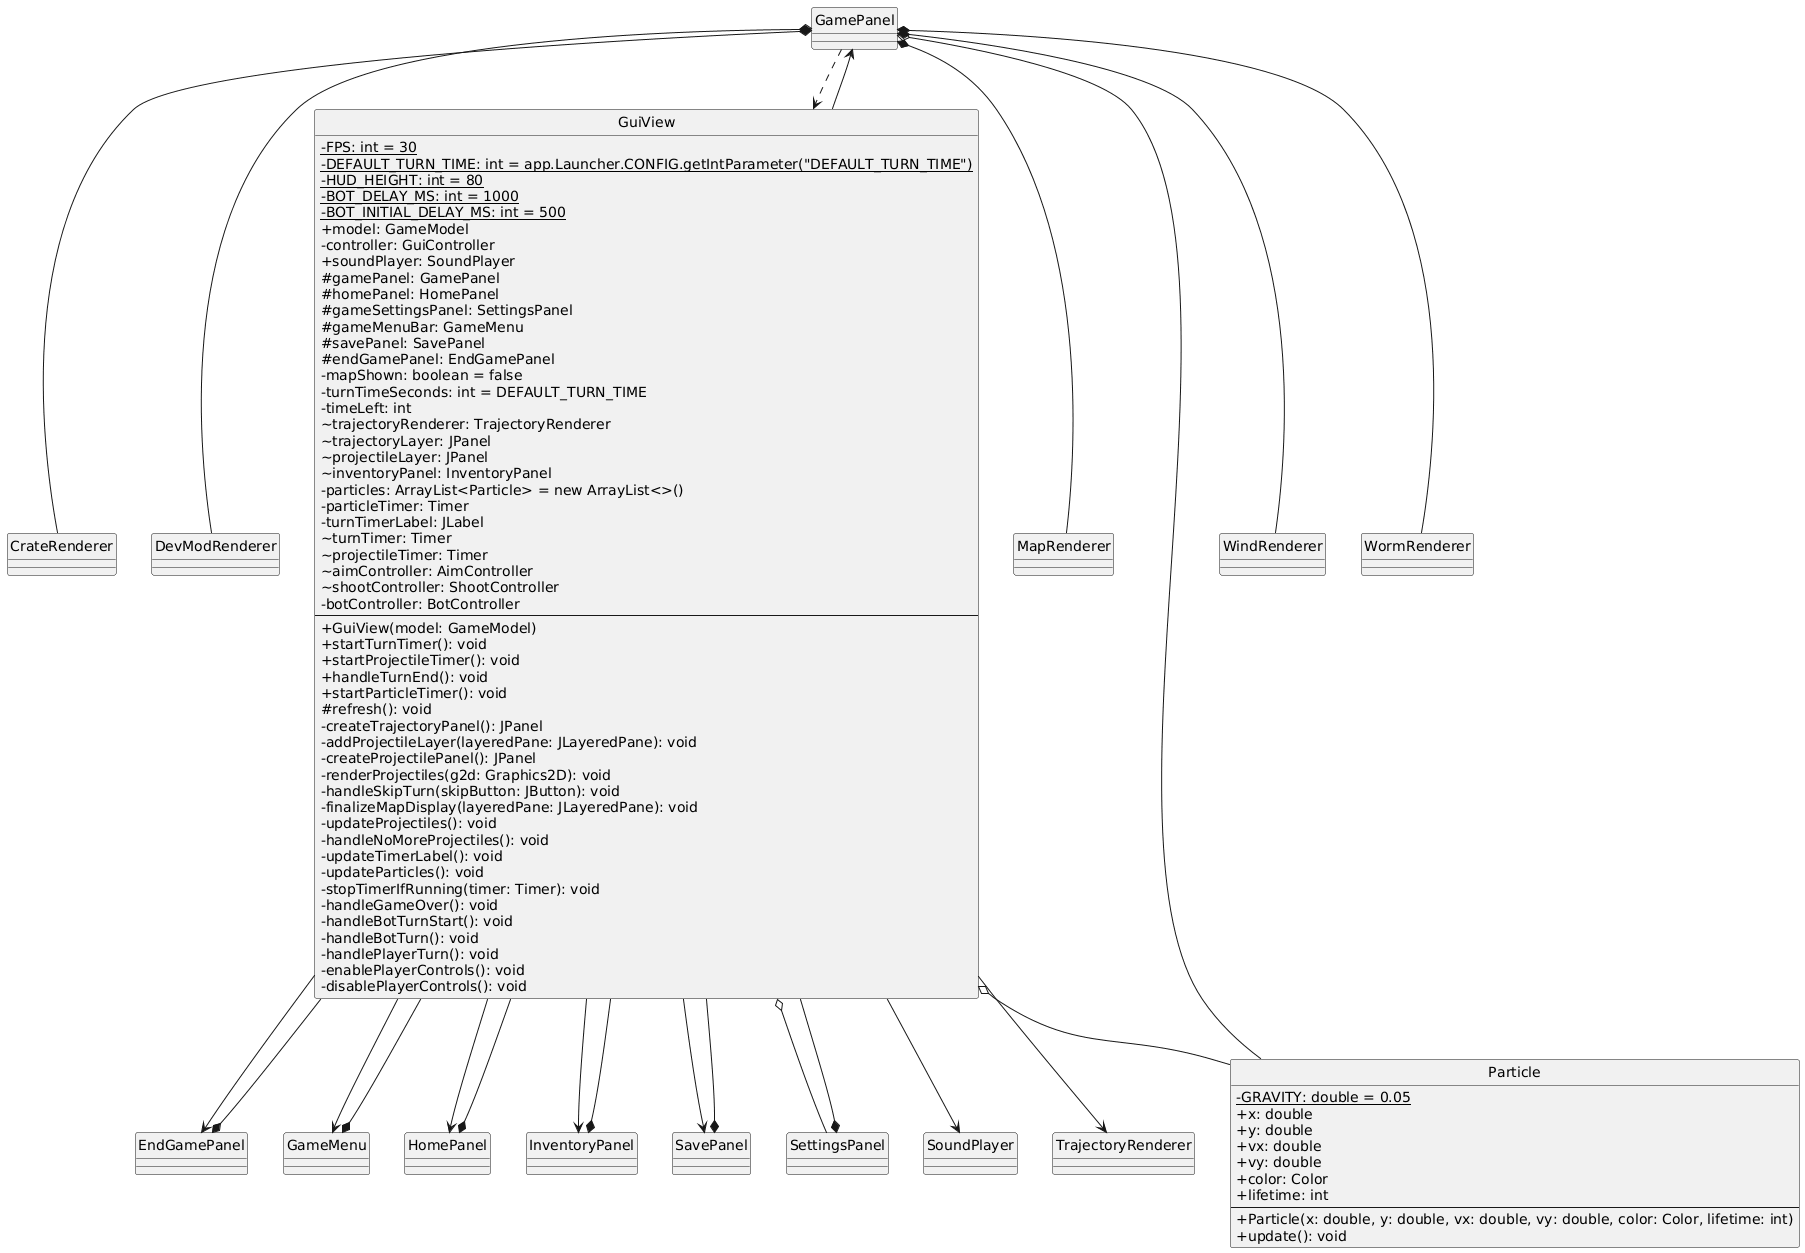

The diagram above was rendered by PlantUML. Its source (embedded in the PNG):
@startuml
skinparam classAttributeIconSize 0
hide circle

class CrateRenderer {
}

class DevModRenderer {
}

class EndGamePanel {
}

class GameMenu {
}

class GamePanel {
}

class GuiView {
  -{static} FPS: int = 30
  -{static} DEFAULT_TURN_TIME: int = app.Launcher.CONFIG.getIntParameter("DEFAULT_TURN_TIME")
  -{static} HUD_HEIGHT: int = 80
  -{static} BOT_DELAY_MS: int = 1000
  -{static} BOT_INITIAL_DELAY_MS: int = 500
  +model: GameModel
  -controller: GuiController
  +soundPlayer: SoundPlayer
  #gamePanel: GamePanel
  #homePanel: HomePanel
  #gameSettingsPanel: SettingsPanel
  #gameMenuBar: GameMenu
  #savePanel: SavePanel
  #endGamePanel: EndGamePanel
  -mapShown: boolean = false
  -turnTimeSeconds: int = DEFAULT_TURN_TIME
  -timeLeft: int
  ~trajectoryRenderer: TrajectoryRenderer
  ~trajectoryLayer: JPanel
  ~projectileLayer: JPanel
  ~inventoryPanel: InventoryPanel
  -particles: ArrayList<Particle> = new ArrayList<>()
  -particleTimer: Timer
  -turnTimerLabel: JLabel
  ~turnTimer: Timer
  ~projectileTimer: Timer
  ~aimController: AimController
  ~shootController: ShootController
  -botController: BotController
  --
  +GuiView(model: GameModel)
  +startTurnTimer(): void
  +startProjectileTimer(): void
  +handleTurnEnd(): void
  +startParticleTimer(): void
  #refresh(): void
  -createTrajectoryPanel(): JPanel
  -addProjectileLayer(layeredPane: JLayeredPane): void
  -createProjectilePanel(): JPanel
  -renderProjectiles(g2d: Graphics2D): void
  -handleSkipTurn(skipButton: JButton): void
  -finalizeMapDisplay(layeredPane: JLayeredPane): void
  -updateProjectiles(): void
  -handleNoMoreProjectiles(): void
  -updateTimerLabel(): void
  -updateParticles(): void
  -stopTimerIfRunning(timer: Timer): void
  -handleGameOver(): void
  -handleBotTurnStart(): void
  -handleBotTurn(): void
  -handlePlayerTurn(): void
  -enablePlayerControls(): void
  -disablePlayerControls(): void
}

class HomePanel {
}

class InventoryPanel {
}

class MapRenderer {
}

class Particle {
  -{static} GRAVITY: double = 0.05
  +x: double
  +y: double
  +vx: double
  +vy: double
  +color: Color
  +lifetime: int
  --
  +Particle(x: double, y: double, vx: double, vy: double, color: Color, lifetime: int)
  +update(): void
}

class SavePanel {
}

class SettingsPanel {
}

class SoundPlayer {
}

class TrajectoryRenderer {
}

class WindRenderer {
}

class WormRenderer {
}

EndGamePanel *-- GuiView
GameMenu *-- GuiView
GamePanel *-- MapRenderer
GamePanel *-- WormRenderer
GamePanel o-- Particle
GamePanel *-- CrateRenderer
GamePanel *-- DevModRenderer
GamePanel *-- WindRenderer
GamePanel ..> GuiView
GuiView --> SoundPlayer
GuiView --> GamePanel
GuiView --> HomePanel
GuiView o-- SettingsPanel
GuiView --> GameMenu
GuiView --> SavePanel
GuiView --> EndGamePanel
GuiView --> TrajectoryRenderer
GuiView --> InventoryPanel
GuiView o-- Particle
HomePanel *-- GuiView
InventoryPanel *-- GuiView

SavePanel *-- GuiView
SettingsPanel *-- GuiView
@enduml